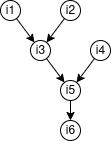

The diagram above was exported from draw.io. Its source (the exported page's mxGraphModel, read from the mxfile embedded in the PNG):
<mxGraphModel dx="957" dy="549" grid="1" gridSize="10" guides="1" tooltips="1" connect="1" arrows="1" fold="1" page="1" pageScale="1" pageWidth="850" pageHeight="1100" math="0" shadow="0">
  <root>
    <mxCell id="0" />
    <mxCell id="1" parent="0" />
    <mxCell id="FlMjcgNQuhkaMd3L7T8u-1" value="i1" style="ellipse;whiteSpace=wrap;html=1;aspect=fixed;" vertex="1" parent="1">
      <mxGeometry x="70" y="100" width="20" height="20" as="geometry" />
    </mxCell>
    <mxCell id="FlMjcgNQuhkaMd3L7T8u-2" value="i3" style="ellipse;whiteSpace=wrap;html=1;aspect=fixed;" vertex="1" parent="1">
      <mxGeometry x="100" y="140" width="20" height="20" as="geometry" />
    </mxCell>
    <mxCell id="FlMjcgNQuhkaMd3L7T8u-3" value="i5" style="ellipse;whiteSpace=wrap;html=1;aspect=fixed;" vertex="1" parent="1">
      <mxGeometry x="130" y="180" width="20" height="20" as="geometry" />
    </mxCell>
    <mxCell id="FlMjcgNQuhkaMd3L7T8u-4" value="i2" style="ellipse;whiteSpace=wrap;html=1;aspect=fixed;" vertex="1" parent="1">
      <mxGeometry x="130" y="100" width="20" height="20" as="geometry" />
    </mxCell>
    <mxCell id="FlMjcgNQuhkaMd3L7T8u-5" value="i4" style="ellipse;whiteSpace=wrap;html=1;aspect=fixed;" vertex="1" parent="1">
      <mxGeometry x="160" y="140" width="20" height="20" as="geometry" />
    </mxCell>
    <mxCell id="FlMjcgNQuhkaMd3L7T8u-6" value="i6" style="ellipse;whiteSpace=wrap;html=1;aspect=fixed;" vertex="1" parent="1">
      <mxGeometry x="130" y="220" width="20" height="20" as="geometry" />
    </mxCell>
    <mxCell id="FlMjcgNQuhkaMd3L7T8u-7" value="" style="endArrow=classic;html=1;strokeColor=#000000;" edge="1" parent="1" source="FlMjcgNQuhkaMd3L7T8u-3" target="FlMjcgNQuhkaMd3L7T8u-6">
      <mxGeometry width="50" height="50" relative="1" as="geometry">
        <mxPoint x="90" y="240" as="sourcePoint" />
        <mxPoint x="140" y="190" as="targetPoint" />
      </mxGeometry>
    </mxCell>
    <mxCell id="FlMjcgNQuhkaMd3L7T8u-9" value="" style="endArrow=classic;html=1;strokeColor=#000000;" edge="1" parent="1" source="FlMjcgNQuhkaMd3L7T8u-5" target="FlMjcgNQuhkaMd3L7T8u-3">
      <mxGeometry width="50" height="50" relative="1" as="geometry">
        <mxPoint x="210" y="210" as="sourcePoint" />
        <mxPoint x="210" y="230" as="targetPoint" />
      </mxGeometry>
    </mxCell>
    <mxCell id="FlMjcgNQuhkaMd3L7T8u-11" value="" style="endArrow=classic;html=1;strokeColor=#000000;" edge="1" parent="1" source="FlMjcgNQuhkaMd3L7T8u-2" target="FlMjcgNQuhkaMd3L7T8u-3">
      <mxGeometry width="50" height="50" relative="1" as="geometry">
        <mxPoint x="225.58315974876768" y="168.971706760316" as="sourcePoint" />
        <mxPoint x="214.4721359550199" y="191.05572808996044" as="targetPoint" />
      </mxGeometry>
    </mxCell>
    <mxCell id="FlMjcgNQuhkaMd3L7T8u-13" value="" style="endArrow=classic;html=1;strokeColor=#000000;" edge="1" parent="1" source="FlMjcgNQuhkaMd3L7T8u-4" target="FlMjcgNQuhkaMd3L7T8u-2">
      <mxGeometry width="50" height="50" relative="1" as="geometry">
        <mxPoint x="194.41684025123232" y="168.971706760315" as="sourcePoint" />
        <mxPoint x="205.5278640449801" y="191.0557280899602" as="targetPoint" />
      </mxGeometry>
    </mxCell>
    <mxCell id="FlMjcgNQuhkaMd3L7T8u-14" value="" style="endArrow=classic;html=1;strokeColor=#000000;" edge="1" parent="1" source="FlMjcgNQuhkaMd3L7T8u-1" target="FlMjcgNQuhkaMd3L7T8u-2">
      <mxGeometry width="50" height="50" relative="1" as="geometry">
        <mxPoint x="205.5831597487479" y="128.97170676035637" as="sourcePoint" />
        <mxPoint x="194.47213595499966" y="151.05572809000114" as="targetPoint" />
      </mxGeometry>
    </mxCell>
  </root>
</mxGraphModel>